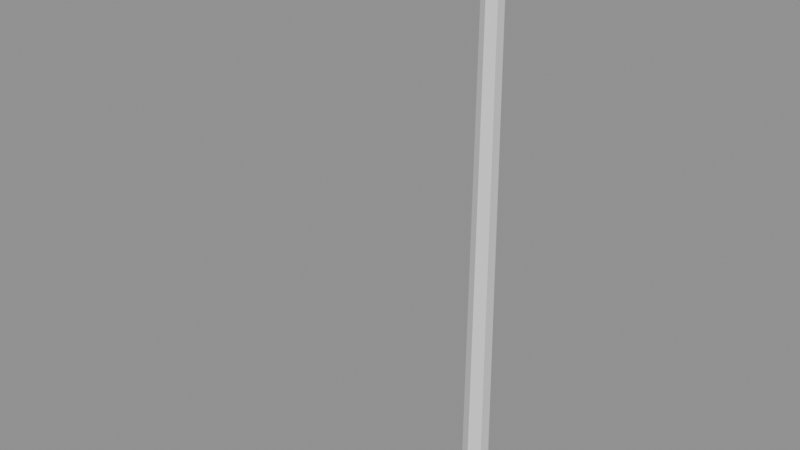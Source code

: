 # Source: SM_Lampadaire.blend  (saved by Blender 5.1.30; exported with 4.5.12 LTS)
import bpy
from mathutils import Matrix  # noqa: F401  (used for matrix-valued properties, if any)

bpy.ops.wm.read_factory_settings(use_empty=True)
scene = bpy.context.scene
scene.name = 'Scene'

# ---- materials (node trees are filled in below, after node groups)
mat_mat_ville_metal = bpy.data.materials.new('MAT_Ville_Metal')
mat_mat_ville_metal.diffuse_color = (0.07036, 0.05951, 0.1683, 1.0)
mat_mat_ville_lampe = bpy.data.materials.new('MAT_Ville_Lampe')
mat_mat_ville_lampe.diffuse_color = (1.0, 0.7913, 0.3813, 1.0)

# ---- material node trees
mat_mat_ville_metal.use_nodes = True; mat_mat_ville_metal.node_tree.nodes.clear()
_N = mat_mat_ville_metal.node_tree.nodes; _L = mat_mat_ville_metal.node_tree.links
n0 = _N.new('ShaderNodeBsdfPrincipled'); n0.name = 'Principled BSDF'; n0.location = (-200, 100)
n1 = _N.new('ShaderNodeOutputMaterial'); n1.name = 'Material Output'; n1.location = (200, 100)
_L.new(n0.outputs[0], n1.inputs[0])
n1.is_active_output = True
mat_mat_ville_lampe.use_nodes = True; mat_mat_ville_lampe.node_tree.nodes.clear()
_N = mat_mat_ville_lampe.node_tree.nodes; _L = mat_mat_ville_lampe.node_tree.links
n0 = _N.new('ShaderNodeBsdfPrincipled'); n0.name = 'Principled BSDF'; n0.location = (-200, 100)
n1 = _N.new('ShaderNodeOutputMaterial'); n1.name = 'Material Output'; n1.location = (200, 100)
_L.new(n0.outputs[0], n1.inputs[0])
n1.is_active_output = True

# ---- meshes
me_sm_lampadaire = bpy.data.meshes.new('SM_Lampadaire')
me_sm_lampadaire.from_pydata([(-0.9, -0.04, 3.19), (-0.9, -0.04, 3.11), (0.0, 0.07, 0.0), (0.0, 0.05, 3.2), (0.06062, 0.035, 0.0), (0.0433, 0.025, 3.2), (0.06062, -0.035, 0.0), (0.0433, -0.025, 3.2), (0.0, -0.07, 0.0), (0.0, -0.05, 3.2), (-0.06062, -0.035, 0.0), (-0.0433, -0.025, 3.2), (-0.06062, 0.035, 0.0), (-0.0433, 0.025, 3.2), (-0.9, 0.04, 3.11), (-0.9, 0.04, 3.19), (0.0, -0.04, 3.11), (0.0, -0.04, 3.19), (0.0, 0.04, 3.11), (0.0, 0.04, 3.19), (-0.9, 0.0, 2.93), (-0.7553, -0.1051, 2.996), (-0.9553, -0.1701, 2.996), (-1.079, 0.0, 2.996), (-0.9553, 0.1701, 2.996), (-0.7553, 0.1051, 2.996), (-0.8447, -0.1701, 3.104), (-1.045, -0.1051, 3.104), (-1.045, 0.1051, 3.104), (-0.8447, 0.1701, 3.104), (-0.7211, 0.0, 3.104), (-0.9, 0.0, 3.17)], [], [(20, 23, 24), (14, 18, 16, 1), (2, 3, 5, 4), (20, 24, 25), (16, 17, 0, 1), (4, 5, 7, 6), (21, 20, 25), (18, 19, 17, 16), (6, 7, 9, 8), (20, 21, 22), (14, 15, 19, 18), (8, 9, 11, 10), (5, 3, 13, 11, 9, 7), (1, 0, 15, 14), (10, 11, 13, 12), (20, 22, 23), (19, 15, 0, 17), (12, 13, 3, 2), (2, 4, 6, 8, 10, 12), (21, 25, 30), (22, 21, 26), (23, 22, 27), (24, 23, 28), (25, 24, 29), (21, 30, 26), (22, 26, 27), (23, 27, 28), (24, 28, 29), (25, 29, 30), (26, 30, 31), (27, 26, 31), (28, 27, 31), (29, 28, 31), (30, 29, 31)])
me_sm_lampadaire.polygons.foreach_set('material_index', [1, 0, 0, 1, 0, 0, 1, 0, 0, 1, 0, 0, 0, 0, 0, 1, 0, 0, 0, 1, 1, 1, 1, 1, 1, 1, 1, 1, 1, 1, 1, 1, 1, 1])
me_sm_lampadaire.materials.append(mat_mat_ville_metal)
me_sm_lampadaire.materials.append(mat_mat_ville_lampe)
me_sm_lampadaire.update()

# ---- objects
ob_sm_lampadaire = bpy.data.objects.new('SM_Lampadaire', me_sm_lampadaire)

# ---- transforms, parenting, visibility, modifiers, constraints
ob_sm_lampadaire.location = (0.0, 0.0, 0.0)

# ---- collection membership
scene.collection.objects.link(ob_sm_lampadaire)

# ---- scene / render settings (as saved in the file)
scene.frame_start = 1; scene.frame_end = 250; scene.frame_set(1)
scene.render.engine = 'BLENDER_EEVEE_NEXT'
scene.render.bake_bias = 0.0
scene.render.bake_samples = 0
scene.cycles.sampling_pattern = 'TABULATED_SOBOL'
scene.eevee.use_volume_custom_range = False
bpy.context.view_layer.update()

# ---- added for rendering (the .blend has no active camera and no usable light): camera, sun + grey world if the file has none
cam_auto = bpy.data.cameras.new('AutoCamera')
cam_auto.lens = 50.0
cam_auto.sensor_width = 36.0
cam_auto.clip_end = 1000.0
ob_auto_camera = bpy.data.objects.new('AutoCamera', cam_auto)
scene.collection.objects.link(ob_auto_camera)
ob_auto_camera.location = (2.64943, -3.79027, 4.12685)
ob_auto_camera.rotation_euler = (1.09748, -7.21219e-08, 0.694738)
scene.camera = ob_auto_camera
light_auto_sun = bpy.data.lights.new('AutoSun', 'SUN')
light_auto_sun.energy = 3.0
light_auto_sun.angle = 0.0523599
ob_auto_sun = bpy.data.objects.new('AutoSun', light_auto_sun)
scene.collection.objects.link(ob_auto_sun)
ob_auto_sun.rotation_euler = (0.872665, 0.174533, 0.523599)
if scene.world is None:
    world_auto = bpy.data.worlds.new('AutoWorld')
    world_auto.color = (0.3, 0.3, 0.3)
    scene.world = world_auto
bpy.context.view_layer.update()
